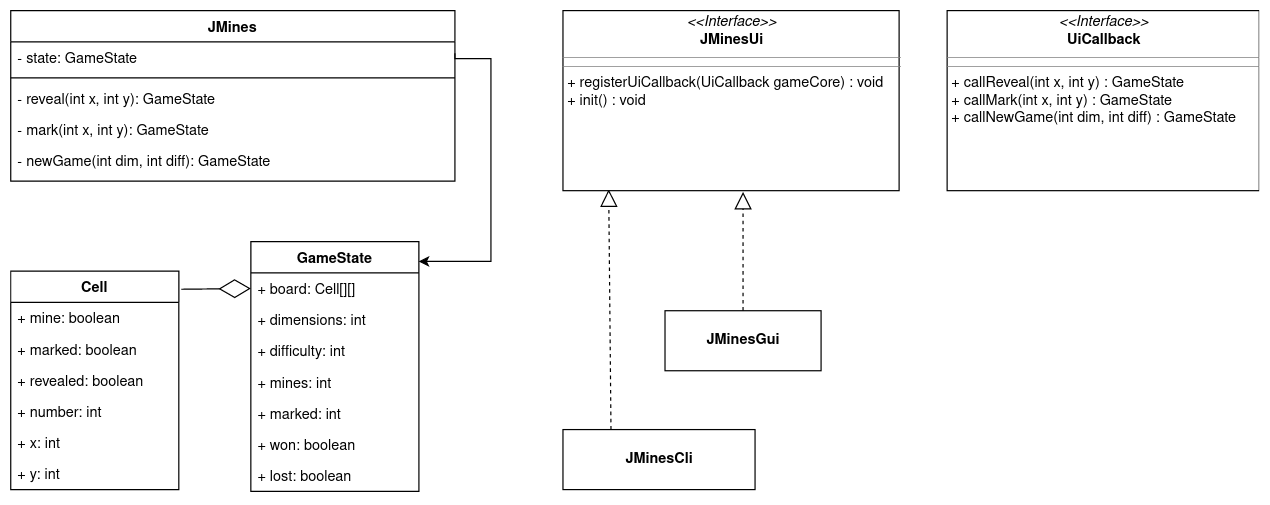

The diagram above was exported from draw.io. Its source (the exported page's mxGraphModel, read from the mxfile embedded in the PNG):
<mxGraphModel dx="1422" dy="736" grid="1" gridSize="10" guides="1" tooltips="1" connect="1" arrows="1" fold="1" page="1" pageScale="1" pageWidth="827" pageHeight="1169" math="0" shadow="0">
  <root>
    <mxCell id="0" />
    <mxCell id="1" parent="0" />
    <mxCell id="P55-bwk9CbL3GnsySoat-1" value="JMines&#10;" style="swimlane;fontStyle=1;align=center;verticalAlign=top;childLayout=stackLayout;horizontal=1;startSize=26;horizontalStack=0;resizeParent=1;resizeParentMax=0;resizeLast=0;collapsible=1;marginBottom=0;" parent="1" vertex="1">
      <mxGeometry x="20" y="20" width="370" height="142" as="geometry">
        <mxRectangle x="180" y="182" width="150" height="26" as="alternateBounds" />
      </mxGeometry>
    </mxCell>
    <mxCell id="P55-bwk9CbL3GnsySoat-2" value="- state: GameState&#10;" style="text;strokeColor=none;fillColor=none;align=left;verticalAlign=top;spacingLeft=4;spacingRight=4;overflow=hidden;rotatable=0;points=[[0,0.5],[1,0.5]];portConstraint=eastwest;" parent="P55-bwk9CbL3GnsySoat-1" vertex="1">
      <mxGeometry y="26" width="370" height="26" as="geometry" />
    </mxCell>
    <mxCell id="P55-bwk9CbL3GnsySoat-3" value="" style="line;strokeWidth=1;fillColor=none;align=left;verticalAlign=middle;spacingTop=-1;spacingLeft=3;spacingRight=3;rotatable=0;labelPosition=right;points=[];portConstraint=eastwest;" parent="P55-bwk9CbL3GnsySoat-1" vertex="1">
      <mxGeometry y="52" width="370" height="8" as="geometry" />
    </mxCell>
    <mxCell id="P55-bwk9CbL3GnsySoat-4" value="- reveal(int x, int y): GameState" style="text;strokeColor=none;fillColor=none;align=left;verticalAlign=top;spacingLeft=4;spacingRight=4;overflow=hidden;rotatable=0;points=[[0,0.5],[1,0.5]];portConstraint=eastwest;" parent="P55-bwk9CbL3GnsySoat-1" vertex="1">
      <mxGeometry y="60" width="370" height="26" as="geometry" />
    </mxCell>
    <mxCell id="P55-bwk9CbL3GnsySoat-34" value="- mark(int x, int y): GameState" style="text;strokeColor=none;fillColor=none;align=left;verticalAlign=top;spacingLeft=4;spacingRight=4;overflow=hidden;rotatable=0;points=[[0,0.5],[1,0.5]];portConstraint=eastwest;" parent="P55-bwk9CbL3GnsySoat-1" vertex="1">
      <mxGeometry y="86" width="370" height="26" as="geometry" />
    </mxCell>
    <mxCell id="P55-bwk9CbL3GnsySoat-17" value="- newGame(int dim, int diff): GameState" style="text;strokeColor=none;fillColor=none;align=left;verticalAlign=top;spacingLeft=4;spacingRight=4;overflow=hidden;rotatable=0;points=[[0,0.5],[1,0.5]];portConstraint=eastwest;" parent="P55-bwk9CbL3GnsySoat-1" vertex="1">
      <mxGeometry y="112" width="370" height="30" as="geometry" />
    </mxCell>
    <mxCell id="P55-bwk9CbL3GnsySoat-5" value="GameState" style="swimlane;fontStyle=1;childLayout=stackLayout;horizontal=1;startSize=26;fillColor=none;horizontalStack=0;resizeParent=1;resizeParentMax=0;resizeLast=0;collapsible=1;marginBottom=0;" parent="1" vertex="1">
      <mxGeometry x="220" y="212.5" width="140" height="208" as="geometry" />
    </mxCell>
    <mxCell id="P55-bwk9CbL3GnsySoat-6" value="+ board: Cell[][]" style="text;strokeColor=none;fillColor=none;align=left;verticalAlign=top;spacingLeft=4;spacingRight=4;overflow=hidden;rotatable=0;points=[[0,0.5],[1,0.5]];portConstraint=eastwest;" parent="P55-bwk9CbL3GnsySoat-5" vertex="1">
      <mxGeometry y="26" width="140" height="26" as="geometry" />
    </mxCell>
    <mxCell id="P55-bwk9CbL3GnsySoat-20" value="+ dimensions: int" style="text;strokeColor=none;fillColor=none;align=left;verticalAlign=top;spacingLeft=4;spacingRight=4;overflow=hidden;rotatable=0;points=[[0,0.5],[1,0.5]];portConstraint=eastwest;" parent="P55-bwk9CbL3GnsySoat-5" vertex="1">
      <mxGeometry y="52" width="140" height="26" as="geometry" />
    </mxCell>
    <mxCell id="P55-bwk9CbL3GnsySoat-21" value="+ difficulty: int" style="text;strokeColor=none;fillColor=none;align=left;verticalAlign=top;spacingLeft=4;spacingRight=4;overflow=hidden;rotatable=0;points=[[0,0.5],[1,0.5]];portConstraint=eastwest;" parent="P55-bwk9CbL3GnsySoat-5" vertex="1">
      <mxGeometry y="78" width="140" height="26" as="geometry" />
    </mxCell>
    <mxCell id="P55-bwk9CbL3GnsySoat-7" value="+ mines: int" style="text;strokeColor=none;fillColor=none;align=left;verticalAlign=top;spacingLeft=4;spacingRight=4;overflow=hidden;rotatable=0;points=[[0,0.5],[1,0.5]];portConstraint=eastwest;" parent="P55-bwk9CbL3GnsySoat-5" vertex="1">
      <mxGeometry y="104" width="140" height="26" as="geometry" />
    </mxCell>
    <mxCell id="P55-bwk9CbL3GnsySoat-8" value="+ marked: int" style="text;strokeColor=none;fillColor=none;align=left;verticalAlign=top;spacingLeft=4;spacingRight=4;overflow=hidden;rotatable=0;points=[[0,0.5],[1,0.5]];portConstraint=eastwest;" parent="P55-bwk9CbL3GnsySoat-5" vertex="1">
      <mxGeometry y="130" width="140" height="26" as="geometry" />
    </mxCell>
    <mxCell id="P55-bwk9CbL3GnsySoat-18" value="+ won: boolean" style="text;strokeColor=none;fillColor=none;align=left;verticalAlign=top;spacingLeft=4;spacingRight=4;overflow=hidden;rotatable=0;points=[[0,0.5],[1,0.5]];portConstraint=eastwest;" parent="P55-bwk9CbL3GnsySoat-5" vertex="1">
      <mxGeometry y="156" width="140" height="26" as="geometry" />
    </mxCell>
    <mxCell id="P55-bwk9CbL3GnsySoat-19" value="+ lost: boolean" style="text;strokeColor=none;fillColor=none;align=left;verticalAlign=top;spacingLeft=4;spacingRight=4;overflow=hidden;rotatable=0;points=[[0,0.5],[1,0.5]];portConstraint=eastwest;" parent="P55-bwk9CbL3GnsySoat-5" vertex="1">
      <mxGeometry y="182" width="140" height="26" as="geometry" />
    </mxCell>
    <mxCell id="P55-bwk9CbL3GnsySoat-26" value="Cell" style="swimlane;fontStyle=1;childLayout=stackLayout;horizontal=1;startSize=26;fillColor=none;horizontalStack=0;resizeParent=1;resizeParentMax=0;resizeLast=0;collapsible=1;marginBottom=0;" parent="1" vertex="1">
      <mxGeometry x="20" y="237" width="140" height="182" as="geometry" />
    </mxCell>
    <mxCell id="P55-bwk9CbL3GnsySoat-27" value="+ mine: boolean" style="text;strokeColor=none;fillColor=none;align=left;verticalAlign=top;spacingLeft=4;spacingRight=4;overflow=hidden;rotatable=0;points=[[0,0.5],[1,0.5]];portConstraint=eastwest;" parent="P55-bwk9CbL3GnsySoat-26" vertex="1">
      <mxGeometry y="26" width="140" height="26" as="geometry" />
    </mxCell>
    <mxCell id="P55-bwk9CbL3GnsySoat-28" value="+ marked: boolean" style="text;strokeColor=none;fillColor=none;align=left;verticalAlign=top;spacingLeft=4;spacingRight=4;overflow=hidden;rotatable=0;points=[[0,0.5],[1,0.5]];portConstraint=eastwest;" parent="P55-bwk9CbL3GnsySoat-26" vertex="1">
      <mxGeometry y="52" width="140" height="26" as="geometry" />
    </mxCell>
    <mxCell id="P55-bwk9CbL3GnsySoat-29" value="+ revealed: boolean" style="text;strokeColor=none;fillColor=none;align=left;verticalAlign=top;spacingLeft=4;spacingRight=4;overflow=hidden;rotatable=0;points=[[0,0.5],[1,0.5]];portConstraint=eastwest;" parent="P55-bwk9CbL3GnsySoat-26" vertex="1">
      <mxGeometry y="78" width="140" height="26" as="geometry" />
    </mxCell>
    <mxCell id="P55-bwk9CbL3GnsySoat-30" value="+ number: int" style="text;strokeColor=none;fillColor=none;align=left;verticalAlign=top;spacingLeft=4;spacingRight=4;overflow=hidden;rotatable=0;points=[[0,0.5],[1,0.5]];portConstraint=eastwest;" parent="P55-bwk9CbL3GnsySoat-26" vertex="1">
      <mxGeometry y="104" width="140" height="26" as="geometry" />
    </mxCell>
    <mxCell id="P55-bwk9CbL3GnsySoat-31" value="+ x: int" style="text;strokeColor=none;fillColor=none;align=left;verticalAlign=top;spacingLeft=4;spacingRight=4;overflow=hidden;rotatable=0;points=[[0,0.5],[1,0.5]];portConstraint=eastwest;" parent="P55-bwk9CbL3GnsySoat-26" vertex="1">
      <mxGeometry y="130" width="140" height="26" as="geometry" />
    </mxCell>
    <mxCell id="P55-bwk9CbL3GnsySoat-32" value="+ y: int" style="text;strokeColor=none;fillColor=none;align=left;verticalAlign=top;spacingLeft=4;spacingRight=4;overflow=hidden;rotatable=0;points=[[0,0.5],[1,0.5]];portConstraint=eastwest;" parent="P55-bwk9CbL3GnsySoat-26" vertex="1">
      <mxGeometry y="156" width="140" height="26" as="geometry" />
    </mxCell>
    <mxCell id="P55-bwk9CbL3GnsySoat-52" style="edgeStyle=orthogonalEdgeStyle;rounded=0;orthogonalLoop=1;jettySize=auto;html=1;entryX=0.998;entryY=0.079;entryDx=0;entryDy=0;entryPerimeter=0;exitX=1;exitY=0.25;exitDx=0;exitDy=0;" parent="1" source="P55-bwk9CbL3GnsySoat-1" target="P55-bwk9CbL3GnsySoat-5" edge="1">
      <mxGeometry relative="1" as="geometry">
        <mxPoint x="515" y="380" as="targetPoint" />
        <Array as="points">
          <mxPoint x="390" y="60" />
          <mxPoint x="420" y="60" />
          <mxPoint x="420" y="229" />
        </Array>
      </mxGeometry>
    </mxCell>
    <mxCell id="P55-bwk9CbL3GnsySoat-53" value="" style="endArrow=diamondThin;endFill=0;endSize=24;html=1;entryX=0;entryY=0.5;entryDx=0;entryDy=0;exitX=1.015;exitY=0.083;exitDx=0;exitDy=0;exitPerimeter=0;" parent="1" source="P55-bwk9CbL3GnsySoat-26" target="P55-bwk9CbL3GnsySoat-6" edge="1">
      <mxGeometry width="160" relative="1" as="geometry">
        <mxPoint x="95" y="690" as="sourcePoint" />
        <mxPoint x="255" y="690" as="targetPoint" />
      </mxGeometry>
    </mxCell>
    <mxCell id="P55-bwk9CbL3GnsySoat-54" value="&lt;div&gt;JMinesCli&lt;/div&gt;" style="html=1;fontStyle=1" parent="1" vertex="1">
      <mxGeometry x="480" y="369" width="160" height="50" as="geometry" />
    </mxCell>
    <mxCell id="P55-bwk9CbL3GnsySoat-55" value="&lt;div&gt;&lt;b&gt;JMinesGui&lt;/b&gt;&lt;/div&gt;" style="html=1;" parent="1" vertex="1">
      <mxGeometry x="565" y="270" width="130" height="50" as="geometry" />
    </mxCell>
    <mxCell id="P55-bwk9CbL3GnsySoat-56" value="" style="endArrow=block;dashed=1;endFill=0;endSize=12;html=1;entryX=0.136;entryY=0.993;entryDx=0;entryDy=0;entryPerimeter=0;exitX=0.25;exitY=0;exitDx=0;exitDy=0;" parent="1" source="P55-bwk9CbL3GnsySoat-54" target="DPqPegkpo_S48lxQWwHI-8" edge="1">
      <mxGeometry width="160" relative="1" as="geometry">
        <mxPoint x="520" y="352" as="sourcePoint" />
        <mxPoint x="496.94000000000005" y="170" as="targetPoint" />
        <Array as="points" />
      </mxGeometry>
    </mxCell>
    <mxCell id="P55-bwk9CbL3GnsySoat-57" value="" style="endArrow=block;dashed=1;endFill=0;endSize=12;html=1;exitX=0.5;exitY=0;exitDx=0;exitDy=0;" parent="1" source="P55-bwk9CbL3GnsySoat-55" edge="1">
      <mxGeometry width="160" relative="1" as="geometry">
        <mxPoint x="390" y="342" as="sourcePoint" />
        <mxPoint x="630" y="171" as="targetPoint" />
      </mxGeometry>
    </mxCell>
    <mxCell id="DPqPegkpo_S48lxQWwHI-8" value="&lt;p style=&quot;margin: 0px ; margin-top: 4px ; text-align: center&quot;&gt;&lt;i&gt;&amp;lt;&amp;lt;Interface&amp;gt;&amp;gt;&lt;/i&gt;&lt;br&gt;&lt;b&gt;JMinesUi&lt;/b&gt;&lt;/p&gt;&lt;hr size=&quot;1&quot;&gt;&lt;hr size=&quot;1&quot;&gt;&lt;p style=&quot;margin: 0px ; margin-left: 4px&quot;&gt;+ registerUiCallback(UiCallback gameCore) : void&lt;/p&gt;&lt;p style=&quot;margin: 0px ; margin-left: 4px&quot;&gt;+ init() : void&lt;br&gt;&lt;/p&gt;" style="verticalAlign=top;align=left;overflow=fill;fontSize=12;fontFamily=Helvetica;html=1;" parent="1" vertex="1">
      <mxGeometry x="480" y="20" width="280" height="150" as="geometry" />
    </mxCell>
    <mxCell id="ALidv1Yq-7HJ9gzyPIUp-1" value="&lt;p style=&quot;margin: 0px ; margin-top: 4px ; text-align: center&quot;&gt;&lt;i&gt;&amp;lt;&amp;lt;Interface&amp;gt;&amp;gt;&lt;/i&gt;&lt;br&gt;&lt;b&gt;UiCallback&lt;/b&gt;&lt;/p&gt;&lt;hr size=&quot;1&quot;&gt;&lt;hr size=&quot;1&quot;&gt;&lt;p style=&quot;margin: 0px ; margin-left: 4px&quot;&gt;+ callReveal(int x, int y) : GameState&lt;/p&gt;&lt;p style=&quot;margin: 0px ; margin-left: 4px&quot;&gt;+ callMark(int x, int y) : GameState&lt;/p&gt;&lt;p style=&quot;margin: 0px ; margin-left: 4px&quot;&gt;+ callNewGame(int dim, int diff) : GameState&lt;/p&gt;" style="verticalAlign=top;align=left;overflow=fill;fontSize=12;fontFamily=Helvetica;html=1;" vertex="1" parent="1">
      <mxGeometry x="800" y="20" width="260" height="150" as="geometry" />
    </mxCell>
  </root>
</mxGraphModel>